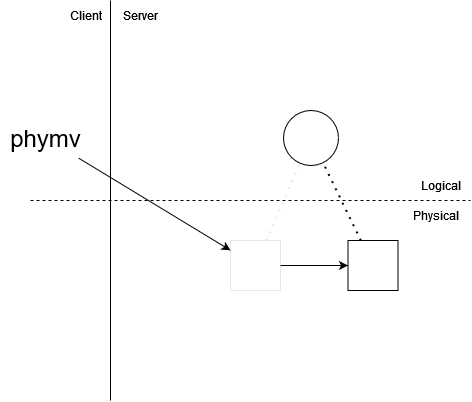

The diagram above was exported from draw.io. Its source (the exported page's mxGraphModel, read from the mxfile embedded in the PNG):
<mxGraphModel dx="831" dy="389" grid="1" gridSize="10" guides="1" tooltips="1" connect="1" arrows="1" fold="1" page="1" pageScale="1" pageWidth="850" pageHeight="1100" math="0" shadow="0">
  <root>
    <mxCell id="0" />
    <mxCell id="1" parent="0" />
    <mxCell id="26GuudVLTH4YYDX4hJEC-1" value="" style="endArrow=none;html=1;rounded=0;" parent="1" edge="1">
      <mxGeometry width="50" height="50" relative="1" as="geometry">
        <mxPoint x="280" y="200" as="sourcePoint" />
        <mxPoint x="280" y="600" as="targetPoint" />
      </mxGeometry>
    </mxCell>
    <mxCell id="26GuudVLTH4YYDX4hJEC-2" value="Logical" style="text;html=1;align=center;verticalAlign=middle;resizable=0;points=[];autosize=1;strokeColor=none;fillColor=none;" parent="1" vertex="1">
      <mxGeometry x="580" y="370" width="60" height="30" as="geometry" />
    </mxCell>
    <mxCell id="26GuudVLTH4YYDX4hJEC-3" value="Physical" style="text;html=1;align=center;verticalAlign=middle;resizable=0;points=[];autosize=1;strokeColor=none;fillColor=none;" parent="1" vertex="1">
      <mxGeometry x="570" y="400" width="70" height="30" as="geometry" />
    </mxCell>
    <mxCell id="26GuudVLTH4YYDX4hJEC-5" value="" style="endArrow=none;dashed=1;html=1;rounded=0;" parent="1" edge="1">
      <mxGeometry width="50" height="50" relative="1" as="geometry">
        <mxPoint x="200" y="400" as="sourcePoint" />
        <mxPoint x="640" y="400" as="targetPoint" />
      </mxGeometry>
    </mxCell>
    <mxCell id="26GuudVLTH4YYDX4hJEC-6" value="Client" style="text;html=1;align=center;verticalAlign=middle;resizable=0;points=[];autosize=1;strokeColor=none;fillColor=none;" parent="1" vertex="1">
      <mxGeometry x="230" y="200" width="50" height="30" as="geometry" />
    </mxCell>
    <mxCell id="26GuudVLTH4YYDX4hJEC-7" value="Server" style="text;html=1;align=center;verticalAlign=middle;resizable=0;points=[];autosize=1;strokeColor=none;fillColor=none;" parent="1" vertex="1">
      <mxGeometry x="280" y="200" width="60" height="30" as="geometry" />
    </mxCell>
    <mxCell id="26GuudVLTH4YYDX4hJEC-9" value="" style="ellipse;whiteSpace=wrap;html=1;aspect=fixed;" parent="1" vertex="1">
      <mxGeometry x="453" y="310" width="55" height="55" as="geometry" />
    </mxCell>
    <mxCell id="26GuudVLTH4YYDX4hJEC-11" value="" style="whiteSpace=wrap;html=1;aspect=fixed;dashed=1;dashPattern=1;strokeColor=#E6E6E6;" parent="1" vertex="1">
      <mxGeometry x="400" y="440" width="50" height="50" as="geometry" />
    </mxCell>
    <mxCell id="26GuudVLTH4YYDX4hJEC-12" value="" style="endArrow=none;dashed=1;html=1;dashPattern=1 3;strokeWidth=2;rounded=0;strokeColor=#E6E6E6;" parent="1" source="26GuudVLTH4YYDX4hJEC-11" target="26GuudVLTH4YYDX4hJEC-9" edge="1">
      <mxGeometry width="50" height="50" relative="1" as="geometry">
        <mxPoint x="420" y="440" as="sourcePoint" />
        <mxPoint x="450" y="390" as="targetPoint" />
      </mxGeometry>
    </mxCell>
    <mxCell id="26GuudVLTH4YYDX4hJEC-13" value="" style="endArrow=classic;html=1;rounded=0;" parent="1" source="Cb5SIlRjgsP1SongRO2p-2" target="26GuudVLTH4YYDX4hJEC-11" edge="1">
      <mxGeometry width="50" height="50" relative="1" as="geometry">
        <mxPoint x="400" y="440" as="sourcePoint" />
        <mxPoint x="450" y="390" as="targetPoint" />
      </mxGeometry>
    </mxCell>
    <mxCell id="Cb5SIlRjgsP1SongRO2p-2" value="phymv" style="text;html=1;align=center;verticalAlign=middle;resizable=0;points=[];autosize=1;strokeColor=none;fillColor=none;fontSize=24;" vertex="1" parent="1">
      <mxGeometry x="170" y="317.5" width="90" height="40" as="geometry" />
    </mxCell>
    <mxCell id="Cb5SIlRjgsP1SongRO2p-6" value="" style="whiteSpace=wrap;html=1;aspect=fixed;" vertex="1" parent="1">
      <mxGeometry x="517.5" y="440" width="50" height="50" as="geometry" />
    </mxCell>
    <mxCell id="Cb5SIlRjgsP1SongRO2p-7" value="" style="endArrow=none;dashed=1;html=1;dashPattern=1 3;strokeWidth=2;rounded=0;" edge="1" parent="1" source="Cb5SIlRjgsP1SongRO2p-6" target="26GuudVLTH4YYDX4hJEC-9">
      <mxGeometry width="50" height="50" relative="1" as="geometry">
        <mxPoint x="542.2480392156862" y="440" as="sourcePoint" />
        <mxPoint x="542.5" y="365" as="targetPoint" />
      </mxGeometry>
    </mxCell>
    <mxCell id="Cb5SIlRjgsP1SongRO2p-9" value="" style="endArrow=classic;html=1;rounded=0;" edge="1" parent="1" source="26GuudVLTH4YYDX4hJEC-11" target="Cb5SIlRjgsP1SongRO2p-6">
      <mxGeometry width="50" height="50" relative="1" as="geometry">
        <mxPoint x="453" y="464.75" as="sourcePoint" />
        <mxPoint x="515" y="464.75" as="targetPoint" />
      </mxGeometry>
    </mxCell>
  </root>
</mxGraphModel>